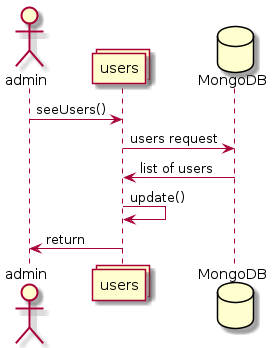

The diagram above was rendered by PlantUML. Its source (embedded in the PNG):
@startuml
actor admin
collections users
database MongoDB




admin -> users : seeUsers()
users -> MongoDB : users request
MongoDB -> users : list of users
users -> users : update()
users -> admin : return
@enduml